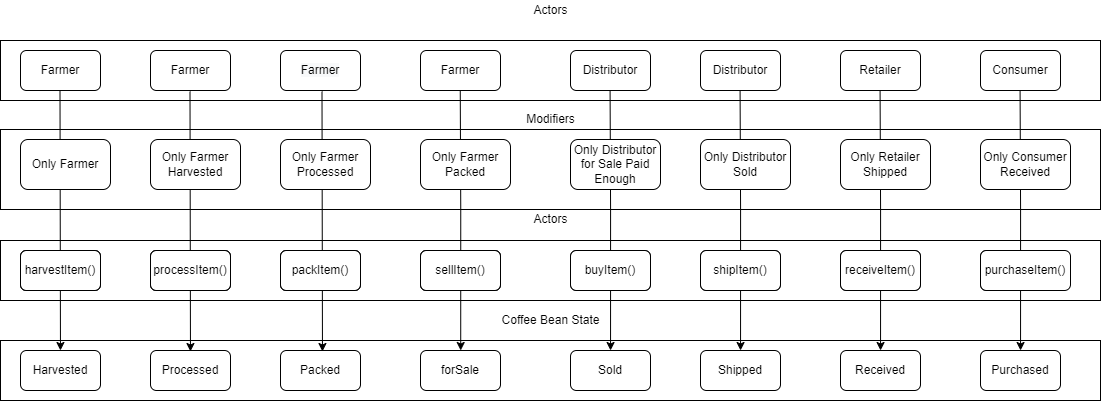

The diagram above was exported from draw.io. Its source (the exported page's mxGraphModel, read from the mxfile embedded in the PNG):
<mxGraphModel dx="1422" dy="786" grid="1" gridSize="10" guides="1" tooltips="1" connect="1" arrows="1" fold="1" page="1" pageScale="1" pageWidth="850" pageHeight="1100" math="0" shadow="0">
  <root>
    <mxCell id="b6M7X4bszfiFym-VSVGe-0" />
    <mxCell id="b6M7X4bszfiFym-VSVGe-1" parent="b6M7X4bszfiFym-VSVGe-0" />
    <mxCell id="b6M7X4bszfiFym-VSVGe-2" value="" style="rounded=0;whiteSpace=wrap;html=1;" parent="b6M7X4bszfiFym-VSVGe-1" vertex="1">
      <mxGeometry x="30" y="60" width="1100" height="60" as="geometry" />
    </mxCell>
    <mxCell id="b6M7X4bszfiFym-VSVGe-6" value="Farmer" style="rounded=1;whiteSpace=wrap;html=1;" parent="b6M7X4bszfiFym-VSVGe-1" vertex="1">
      <mxGeometry x="50" y="70" width="80" height="40" as="geometry" />
    </mxCell>
    <mxCell id="b6M7X4bszfiFym-VSVGe-7" value="&lt;span&gt;Farmer&lt;/span&gt;" style="rounded=1;whiteSpace=wrap;html=1;" parent="b6M7X4bszfiFym-VSVGe-1" vertex="1">
      <mxGeometry x="180" y="70" width="80" height="40" as="geometry" />
    </mxCell>
    <mxCell id="b6M7X4bszfiFym-VSVGe-8" value="&#10;&#10;&lt;span style=&quot;color: rgb(0, 0, 0); font-family: helvetica; font-size: 12px; font-style: normal; font-weight: 400; letter-spacing: normal; text-align: center; text-indent: 0px; text-transform: none; word-spacing: 0px; background-color: rgb(248, 249, 250); display: inline; float: none;&quot;&gt;Farmer&lt;/span&gt;&#10;&#10;" style="rounded=1;whiteSpace=wrap;html=1;" parent="b6M7X4bszfiFym-VSVGe-1" vertex="1">
      <mxGeometry x="310" y="70" width="80" height="40" as="geometry" />
    </mxCell>
    <mxCell id="b6M7X4bszfiFym-VSVGe-9" value="&lt;span&gt;Farmer&lt;/span&gt;" style="rounded=1;whiteSpace=wrap;html=1;" parent="b6M7X4bszfiFym-VSVGe-1" vertex="1">
      <mxGeometry x="450" y="70" width="80" height="40" as="geometry" />
    </mxCell>
    <mxCell id="b6M7X4bszfiFym-VSVGe-10" value="Distributor" style="rounded=1;whiteSpace=wrap;html=1;" parent="b6M7X4bszfiFym-VSVGe-1" vertex="1">
      <mxGeometry x="600" y="70" width="80" height="40" as="geometry" />
    </mxCell>
    <mxCell id="b6M7X4bszfiFym-VSVGe-11" value="&lt;span&gt;Distributor&lt;/span&gt;" style="rounded=1;whiteSpace=wrap;html=1;" parent="b6M7X4bszfiFym-VSVGe-1" vertex="1">
      <mxGeometry x="730" y="70" width="80" height="40" as="geometry" />
    </mxCell>
    <mxCell id="b6M7X4bszfiFym-VSVGe-12" value="Retailer" style="rounded=1;whiteSpace=wrap;html=1;" parent="b6M7X4bszfiFym-VSVGe-1" vertex="1">
      <mxGeometry x="870" y="70" width="80" height="40" as="geometry" />
    </mxCell>
    <mxCell id="b6M7X4bszfiFym-VSVGe-13" value="Consumer" style="rounded=1;whiteSpace=wrap;html=1;" parent="b6M7X4bszfiFym-VSVGe-1" vertex="1">
      <mxGeometry x="1010" y="70" width="80" height="40" as="geometry" />
    </mxCell>
    <mxCell id="b6M7X4bszfiFym-VSVGe-14" value="" style="rounded=0;whiteSpace=wrap;html=1;" parent="b6M7X4bszfiFym-VSVGe-1" vertex="1">
      <mxGeometry x="30" y="149" width="1100" height="80" as="geometry" />
    </mxCell>
    <mxCell id="b6M7X4bszfiFym-VSVGe-23" value="" style="rounded=0;whiteSpace=wrap;html=1;" parent="b6M7X4bszfiFym-VSVGe-1" vertex="1">
      <mxGeometry x="30" y="260" width="1100" height="60" as="geometry" />
    </mxCell>
    <mxCell id="b6M7X4bszfiFym-VSVGe-24" value="" style="rounded=1;whiteSpace=wrap;html=1;" parent="b6M7X4bszfiFym-VSVGe-1" vertex="1">
      <mxGeometry x="50" y="270" width="80" height="40" as="geometry" />
    </mxCell>
    <mxCell id="b6M7X4bszfiFym-VSVGe-25" value="" style="rounded=1;whiteSpace=wrap;html=1;" parent="b6M7X4bszfiFym-VSVGe-1" vertex="1">
      <mxGeometry x="180" y="270" width="80" height="40" as="geometry" />
    </mxCell>
    <mxCell id="b6M7X4bszfiFym-VSVGe-26" value="" style="rounded=1;whiteSpace=wrap;html=1;" parent="b6M7X4bszfiFym-VSVGe-1" vertex="1">
      <mxGeometry x="310" y="270" width="80" height="40" as="geometry" />
    </mxCell>
    <mxCell id="b6M7X4bszfiFym-VSVGe-27" value="" style="rounded=1;whiteSpace=wrap;html=1;" parent="b6M7X4bszfiFym-VSVGe-1" vertex="1">
      <mxGeometry x="450" y="270" width="80" height="40" as="geometry" />
    </mxCell>
    <mxCell id="b6M7X4bszfiFym-VSVGe-28" value="" style="rounded=1;whiteSpace=wrap;html=1;" parent="b6M7X4bszfiFym-VSVGe-1" vertex="1">
      <mxGeometry x="600" y="270" width="80" height="40" as="geometry" />
    </mxCell>
    <mxCell id="b6M7X4bszfiFym-VSVGe-29" value="" style="rounded=1;whiteSpace=wrap;html=1;" parent="b6M7X4bszfiFym-VSVGe-1" vertex="1">
      <mxGeometry x="730" y="270" width="80" height="40" as="geometry" />
    </mxCell>
    <mxCell id="b6M7X4bszfiFym-VSVGe-30" value="" style="rounded=1;whiteSpace=wrap;html=1;" parent="b6M7X4bszfiFym-VSVGe-1" vertex="1">
      <mxGeometry x="870" y="270" width="80" height="40" as="geometry" />
    </mxCell>
    <mxCell id="b6M7X4bszfiFym-VSVGe-31" value="" style="rounded=1;whiteSpace=wrap;html=1;" parent="b6M7X4bszfiFym-VSVGe-1" vertex="1">
      <mxGeometry x="1010" y="270" width="80" height="40" as="geometry" />
    </mxCell>
    <mxCell id="b6M7X4bszfiFym-VSVGe-32" value="" style="rounded=0;whiteSpace=wrap;html=1;" parent="b6M7X4bszfiFym-VSVGe-1" vertex="1">
      <mxGeometry x="30" y="360" width="1100" height="60" as="geometry" />
    </mxCell>
    <mxCell id="b6M7X4bszfiFym-VSVGe-33" value="Harvested" style="rounded=1;whiteSpace=wrap;html=1;" parent="b6M7X4bszfiFym-VSVGe-1" vertex="1">
      <mxGeometry x="50" y="370" width="80" height="40" as="geometry" />
    </mxCell>
    <mxCell id="b6M7X4bszfiFym-VSVGe-34" value="Processed" style="rounded=1;whiteSpace=wrap;html=1;" parent="b6M7X4bszfiFym-VSVGe-1" vertex="1">
      <mxGeometry x="180" y="370" width="80" height="40" as="geometry" />
    </mxCell>
    <mxCell id="b6M7X4bszfiFym-VSVGe-35" value="Packed" style="rounded=1;whiteSpace=wrap;html=1;" parent="b6M7X4bszfiFym-VSVGe-1" vertex="1">
      <mxGeometry x="310" y="370" width="80" height="40" as="geometry" />
    </mxCell>
    <mxCell id="b6M7X4bszfiFym-VSVGe-36" value="forSale" style="rounded=1;whiteSpace=wrap;html=1;" parent="b6M7X4bszfiFym-VSVGe-1" vertex="1">
      <mxGeometry x="450" y="370" width="80" height="40" as="geometry" />
    </mxCell>
    <mxCell id="b6M7X4bszfiFym-VSVGe-37" value="Sold" style="rounded=1;whiteSpace=wrap;html=1;" parent="b6M7X4bszfiFym-VSVGe-1" vertex="1">
      <mxGeometry x="600" y="370" width="80" height="40" as="geometry" />
    </mxCell>
    <mxCell id="b6M7X4bszfiFym-VSVGe-38" value="Shipped" style="rounded=1;whiteSpace=wrap;html=1;" parent="b6M7X4bszfiFym-VSVGe-1" vertex="1">
      <mxGeometry x="730" y="370" width="80" height="40" as="geometry" />
    </mxCell>
    <mxCell id="b6M7X4bszfiFym-VSVGe-39" value="Received" style="rounded=1;whiteSpace=wrap;html=1;" parent="b6M7X4bszfiFym-VSVGe-1" vertex="1">
      <mxGeometry x="870" y="370" width="80" height="40" as="geometry" />
    </mxCell>
    <mxCell id="b6M7X4bszfiFym-VSVGe-40" value="Purchased" style="rounded=1;whiteSpace=wrap;html=1;" parent="b6M7X4bszfiFym-VSVGe-1" vertex="1">
      <mxGeometry x="1010" y="370" width="80" height="40" as="geometry" />
    </mxCell>
    <mxCell id="b6M7X4bszfiFym-VSVGe-41" value="" style="endArrow=classic;html=1;rounded=0;" parent="b6M7X4bszfiFym-VSVGe-1" target="b6M7X4bszfiFym-VSVGe-33" edge="1">
      <mxGeometry width="50" height="50" relative="1" as="geometry">
        <mxPoint x="89.5" y="110" as="sourcePoint" />
        <mxPoint x="89.5" y="190" as="targetPoint" />
      </mxGeometry>
    </mxCell>
    <mxCell id="b6M7X4bszfiFym-VSVGe-42" value="" style="endArrow=classic;html=1;rounded=0;" parent="b6M7X4bszfiFym-VSVGe-1" edge="1">
      <mxGeometry width="50" height="50" relative="1" as="geometry">
        <mxPoint x="219.5" y="111" as="sourcePoint" />
        <mxPoint x="219.96428571428578" y="371" as="targetPoint" />
      </mxGeometry>
    </mxCell>
    <mxCell id="b6M7X4bszfiFym-VSVGe-43" value="" style="endArrow=classic;html=1;rounded=0;" parent="b6M7X4bszfiFym-VSVGe-1" edge="1">
      <mxGeometry width="50" height="50" relative="1" as="geometry">
        <mxPoint x="351.5" y="111" as="sourcePoint" />
        <mxPoint x="351.9642857142858" y="371" as="targetPoint" />
      </mxGeometry>
    </mxCell>
    <mxCell id="b6M7X4bszfiFym-VSVGe-44" value="" style="endArrow=classic;html=1;rounded=0;" parent="b6M7X4bszfiFym-VSVGe-1" edge="1">
      <mxGeometry width="50" height="50" relative="1" as="geometry">
        <mxPoint x="489.75" y="110" as="sourcePoint" />
        <mxPoint x="490.2142857142858" y="370" as="targetPoint" />
        <Array as="points">
          <mxPoint x="490.25" y="229" />
        </Array>
      </mxGeometry>
    </mxCell>
    <mxCell id="b6M7X4bszfiFym-VSVGe-45" value="" style="endArrow=classic;html=1;rounded=0;" parent="b6M7X4bszfiFym-VSVGe-1" edge="1">
      <mxGeometry width="50" height="50" relative="1" as="geometry">
        <mxPoint x="639.58" y="110" as="sourcePoint" />
        <mxPoint x="640.0442857142858" y="370" as="targetPoint" />
        <Array as="points">
          <mxPoint x="640.08" y="229" />
        </Array>
      </mxGeometry>
    </mxCell>
    <mxCell id="b6M7X4bszfiFym-VSVGe-47" value="" style="endArrow=classic;html=1;rounded=0;" parent="b6M7X4bszfiFym-VSVGe-1" edge="1">
      <mxGeometry width="50" height="50" relative="1" as="geometry">
        <mxPoint x="769.5799999999997" y="110" as="sourcePoint" />
        <mxPoint x="770.0442857142855" y="370" as="targetPoint" />
        <Array as="points">
          <mxPoint x="770.08" y="229" />
        </Array>
      </mxGeometry>
    </mxCell>
    <mxCell id="b6M7X4bszfiFym-VSVGe-48" value="" style="endArrow=classic;html=1;rounded=0;" parent="b6M7X4bszfiFym-VSVGe-1" edge="1">
      <mxGeometry width="50" height="50" relative="1" as="geometry">
        <mxPoint x="909.5799999999997" y="110" as="sourcePoint" />
        <mxPoint x="910.0442857142855" y="370" as="targetPoint" />
        <Array as="points">
          <mxPoint x="910.08" y="229" />
        </Array>
      </mxGeometry>
    </mxCell>
    <mxCell id="b6M7X4bszfiFym-VSVGe-49" value="" style="endArrow=classic;html=1;rounded=0;" parent="b6M7X4bszfiFym-VSVGe-1" edge="1">
      <mxGeometry width="50" height="50" relative="1" as="geometry">
        <mxPoint x="1049.58" y="110" as="sourcePoint" />
        <mxPoint x="1050.0442857142853" y="370" as="targetPoint" />
        <Array as="points">
          <mxPoint x="1050.08" y="229" />
        </Array>
      </mxGeometry>
    </mxCell>
    <mxCell id="b6M7X4bszfiFym-VSVGe-15" value="Only Farmer" style="rounded=1;whiteSpace=wrap;html=1;" parent="b6M7X4bszfiFym-VSVGe-1" vertex="1">
      <mxGeometry x="50" y="159" width="90" height="50" as="geometry" />
    </mxCell>
    <mxCell id="b6M7X4bszfiFym-VSVGe-16" value="Only Farmer Harvested" style="rounded=1;whiteSpace=wrap;html=1;" parent="b6M7X4bszfiFym-VSVGe-1" vertex="1">
      <mxGeometry x="180" y="159" width="90" height="50" as="geometry" />
    </mxCell>
    <mxCell id="b6M7X4bszfiFym-VSVGe-56" value="" style="rounded=1;whiteSpace=wrap;html=1;" parent="b6M7X4bszfiFym-VSVGe-1" vertex="1">
      <mxGeometry x="50" y="270" width="80" height="40" as="geometry" />
    </mxCell>
    <mxCell id="b6M7X4bszfiFym-VSVGe-57" value="" style="rounded=1;whiteSpace=wrap;html=1;" parent="b6M7X4bszfiFym-VSVGe-1" vertex="1">
      <mxGeometry x="180" y="270" width="80" height="40" as="geometry" />
    </mxCell>
    <mxCell id="b6M7X4bszfiFym-VSVGe-58" value="" style="rounded=1;whiteSpace=wrap;html=1;" parent="b6M7X4bszfiFym-VSVGe-1" vertex="1">
      <mxGeometry x="310" y="270" width="80" height="40" as="geometry" />
    </mxCell>
    <mxCell id="b6M7X4bszfiFym-VSVGe-59" value="" style="rounded=1;whiteSpace=wrap;html=1;" parent="b6M7X4bszfiFym-VSVGe-1" vertex="1">
      <mxGeometry x="450" y="270" width="80" height="40" as="geometry" />
    </mxCell>
    <mxCell id="b6M7X4bszfiFym-VSVGe-60" value="Only Consumer Received" style="rounded=1;whiteSpace=wrap;html=1;" parent="b6M7X4bszfiFym-VSVGe-1" vertex="1">
      <mxGeometry x="1010" y="159" width="90" height="50" as="geometry" />
    </mxCell>
    <mxCell id="b6M7X4bszfiFym-VSVGe-61" value="Only Retailer Shipped" style="rounded=1;whiteSpace=wrap;html=1;" parent="b6M7X4bszfiFym-VSVGe-1" vertex="1">
      <mxGeometry x="870" y="159" width="90" height="50" as="geometry" />
    </mxCell>
    <mxCell id="b6M7X4bszfiFym-VSVGe-62" value="Only Distributor Sold" style="rounded=1;whiteSpace=wrap;html=1;" parent="b6M7X4bszfiFym-VSVGe-1" vertex="1">
      <mxGeometry x="730" y="159" width="90" height="50" as="geometry" />
    </mxCell>
    <mxCell id="b6M7X4bszfiFym-VSVGe-63" value="Only Distributor for Sale Paid Enough" style="rounded=1;whiteSpace=wrap;html=1;" parent="b6M7X4bszfiFym-VSVGe-1" vertex="1">
      <mxGeometry x="600" y="159" width="90" height="50" as="geometry" />
    </mxCell>
    <mxCell id="b6M7X4bszfiFym-VSVGe-64" value="&lt;span&gt;Only Farmer Packed&lt;/span&gt;" style="rounded=1;whiteSpace=wrap;html=1;" parent="b6M7X4bszfiFym-VSVGe-1" vertex="1">
      <mxGeometry x="450" y="159" width="90" height="50" as="geometry" />
    </mxCell>
    <mxCell id="b6M7X4bszfiFym-VSVGe-65" value="&lt;span&gt;Only Farmer Processed&lt;/span&gt;" style="rounded=1;whiteSpace=wrap;html=1;" parent="b6M7X4bszfiFym-VSVGe-1" vertex="1">
      <mxGeometry x="310" y="159" width="90" height="50" as="geometry" />
    </mxCell>
    <mxCell id="b6M7X4bszfiFym-VSVGe-66" value="harvestItem()" style="rounded=1;whiteSpace=wrap;html=1;" parent="b6M7X4bszfiFym-VSVGe-1" vertex="1">
      <mxGeometry x="50" y="270" width="80" height="40" as="geometry" />
    </mxCell>
    <mxCell id="b6M7X4bszfiFym-VSVGe-67" value="processItem()" style="rounded=1;whiteSpace=wrap;html=1;" parent="b6M7X4bszfiFym-VSVGe-1" vertex="1">
      <mxGeometry x="180" y="270" width="80" height="40" as="geometry" />
    </mxCell>
    <mxCell id="b6M7X4bszfiFym-VSVGe-68" value="packItem()" style="rounded=1;whiteSpace=wrap;html=1;" parent="b6M7X4bszfiFym-VSVGe-1" vertex="1">
      <mxGeometry x="310" y="270" width="80" height="40" as="geometry" />
    </mxCell>
    <mxCell id="b6M7X4bszfiFym-VSVGe-69" value="sellItem()" style="rounded=1;whiteSpace=wrap;html=1;" parent="b6M7X4bszfiFym-VSVGe-1" vertex="1">
      <mxGeometry x="450" y="270" width="80" height="40" as="geometry" />
    </mxCell>
    <mxCell id="b6M7X4bszfiFym-VSVGe-70" value="buyItem()" style="rounded=1;whiteSpace=wrap;html=1;" parent="b6M7X4bszfiFym-VSVGe-1" vertex="1">
      <mxGeometry x="600" y="270" width="80" height="40" as="geometry" />
    </mxCell>
    <mxCell id="b6M7X4bszfiFym-VSVGe-71" value="shipItem()" style="rounded=1;whiteSpace=wrap;html=1;" parent="b6M7X4bszfiFym-VSVGe-1" vertex="1">
      <mxGeometry x="730" y="270" width="80" height="40" as="geometry" />
    </mxCell>
    <mxCell id="b6M7X4bszfiFym-VSVGe-72" value="receiveItem()" style="rounded=1;whiteSpace=wrap;html=1;" parent="b6M7X4bszfiFym-VSVGe-1" vertex="1">
      <mxGeometry x="870" y="270" width="80" height="40" as="geometry" />
    </mxCell>
    <mxCell id="b6M7X4bszfiFym-VSVGe-73" value="purchaseItem()" style="rounded=1;whiteSpace=wrap;html=1;" parent="b6M7X4bszfiFym-VSVGe-1" vertex="1">
      <mxGeometry x="1010" y="270" width="90" height="40" as="geometry" />
    </mxCell>
    <mxCell id="b6M7X4bszfiFym-VSVGe-80" value="Actors" style="text;html=1;align=center;verticalAlign=middle;resizable=0;points=[];autosize=1;strokeColor=none;fillColor=none;" parent="b6M7X4bszfiFym-VSVGe-1" vertex="1">
      <mxGeometry x="555" y="20" width="50" height="20" as="geometry" />
    </mxCell>
    <mxCell id="b6M7X4bszfiFym-VSVGe-81" value="Actors" style="text;html=1;align=center;verticalAlign=middle;resizable=0;points=[];autosize=1;strokeColor=none;fillColor=none;" parent="b6M7X4bszfiFym-VSVGe-1" vertex="1">
      <mxGeometry x="555" y="229" width="50" height="20" as="geometry" />
    </mxCell>
    <mxCell id="b6M7X4bszfiFym-VSVGe-82" value="Modifiers" style="text;html=1;align=center;verticalAlign=middle;resizable=0;points=[];autosize=1;strokeColor=none;fillColor=none;" parent="b6M7X4bszfiFym-VSVGe-1" vertex="1">
      <mxGeometry x="550" y="129" width="60" height="20" as="geometry" />
    </mxCell>
    <mxCell id="b6M7X4bszfiFym-VSVGe-83" value="Coffee Bean State" style="text;html=1;align=center;verticalAlign=middle;resizable=0;points=[];autosize=1;strokeColor=none;fillColor=none;" parent="b6M7X4bszfiFym-VSVGe-1" vertex="1">
      <mxGeometry x="525" y="330" width="110" height="20" as="geometry" />
    </mxCell>
  </root>
</mxGraphModel>